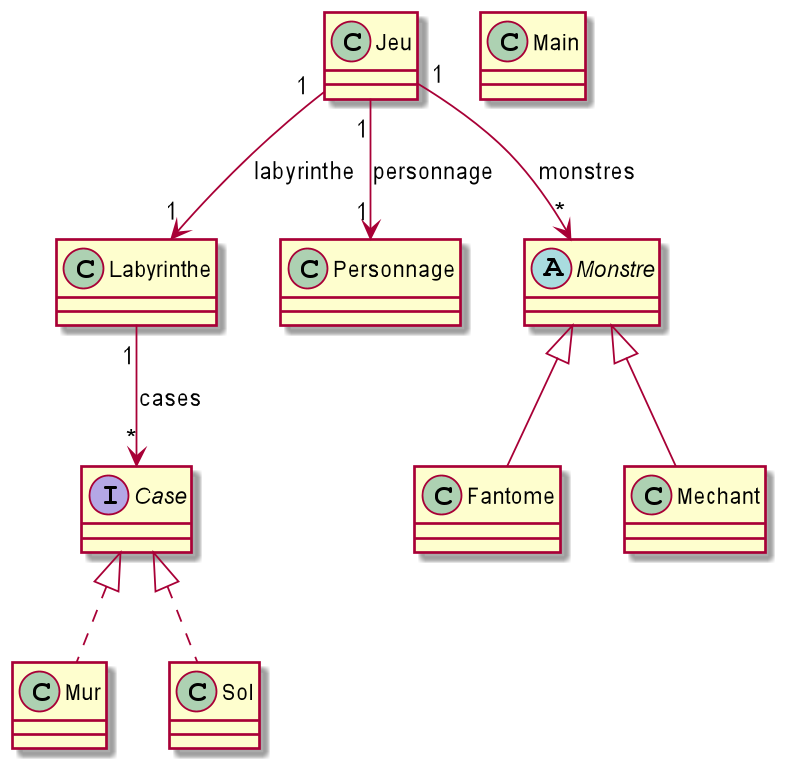

The diagram above was rendered by PlantUML. Its source (embedded in the PNG):
@startuml

class Labyrinthe {

}
Labyrinthe "1" --> "*" Case : cases

interface Case {

}

class Mur implements Case {

}

class Sol implements Case {

}

class Personnage {

}

abstract class Monstre {

}

class Fantome extends Monstre {

}

class Mechant extends Monstre {

}

class Jeu {

}
Jeu "1" --> "1" Labyrinthe : labyrinthe
Jeu "1" --> "1" Personnage : personnage
Jeu "1" --> "*" Monstre : monstres

class Main {

}

@enduml